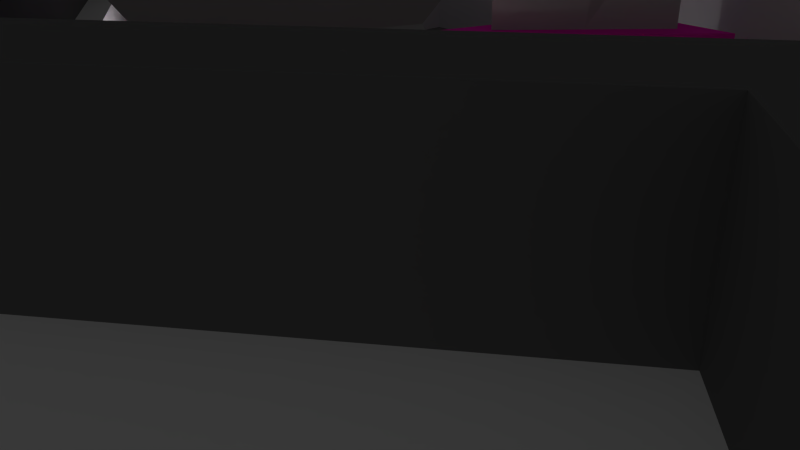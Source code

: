 # Source: level2_3.blend  (saved by Blender 2.74.0; exported with 4.5.12 LTS)
import bpy
from mathutils import Matrix  # noqa: F401  (used for matrix-valued properties, if any)

bpy.ops.wm.read_factory_settings(use_empty=True)
scene = bpy.context.scene
scene.name = 'Scene'

# ---- collections
col_collection_1 = bpy.data.collections.new('Collection 1'); scene.collection.children.link(col_collection_1)

# ---- materials (node trees are filled in below, after node groups)
mat_2_3_pillar_pink_top = bpy.data.materials.new('2-3_pillar_pink_top')
mat_2_3_pillar_pink_top.alpha_threshold = 0.0
mat_2_3_pillar_pink_top.use_transparent_shadow = False
mat_2_3_pillar_pink_top.diffuse_color = (0.5071, 0.5071, 0.5071, 1.0)
mat_2_3_pillar_pink_top.roughness = 0.5
mat_2_3_pillar_pink_top.line_color = (0.0, 0.0, 0.0, 1.0)
mat_2_3_pillar_purple_top = bpy.data.materials.new('2-3_pillar_purple_top')
mat_2_3_pillar_purple_top.alpha_threshold = 0.0
mat_2_3_pillar_purple_top.use_transparent_shadow = False
mat_2_3_pillar_purple_top.diffuse_color = (0.2079, 0.2079, 0.2079, 1.0)
mat_2_3_pillar_purple_top.roughness = 0.5
mat_2_3_pillar_red_top = bpy.data.materials.new('2-3_pillar_red_top')
mat_2_3_pillar_red_top.alpha_threshold = 0.0
mat_2_3_pillar_red_top.use_transparent_shadow = False
mat_2_3_pillar_red_top.diffuse_color = (0.6038, 0.6038, 0.6038, 1.0)
mat_2_3_pillar_red_top.roughness = 0.5
mat_2_3_upper_wall = bpy.data.materials.new('2-3_upper_wall')
mat_2_3_upper_wall.alpha_threshold = 0.0
mat_2_3_upper_wall.use_transparent_shadow = False
mat_2_3_upper_wall.diffuse_color = (0.1523, 0.1523, 0.1523, 1.0)
mat_2_3_upper_wall.roughness = 0.5
mat_2_3_pillar_red = bpy.data.materials.new('2-3_pillar_red')
mat_2_3_pillar_red.alpha_threshold = 0.0
mat_2_3_pillar_red.use_transparent_shadow = False
mat_2_3_pillar_red.diffuse_color = (0.8, 0.0, 0.00452, 1.0)
mat_2_3_pillar_red.roughness = 0.5
mat_2_3_pillar_red.line_color = (0.0, 0.0, 0.0, 1.0)
mat_2_3_pillar_purple = bpy.data.materials.new('2-3_pillar_purple')
mat_2_3_pillar_purple.alpha_threshold = 0.0
mat_2_3_pillar_purple.use_transparent_shadow = False
mat_2_3_pillar_purple.diffuse_color = (0.1133, 0.0, 0.8, 1.0)
mat_2_3_pillar_purple.roughness = 0.5
mat_2_3_pillar_purple.line_color = (0.0, 0.0, 0.0, 1.0)
mat_2_3_pillar_pink = bpy.data.materials.new('2-3_pillar_pink')
mat_2_3_pillar_pink.alpha_threshold = 0.0
mat_2_3_pillar_pink.use_transparent_shadow = False
mat_2_3_pillar_pink.diffuse_color = (0.8, 0.0588, 0.2285, 1.0)
mat_2_3_pillar_pink.roughness = 0.5
mat_2_3_pillar_pink.line_color = (0.0, 0.0, 0.0, 1.0)
mat_2_3_lower_wall = bpy.data.materials.new('2-3_lower_wall')
mat_2_3_lower_wall.alpha_threshold = 0.0
mat_2_3_lower_wall.use_transparent_shadow = False
mat_2_3_lower_wall.roughness = 0.5
mat_2_3_floor = bpy.data.materials.new('2-3_floor')
mat_2_3_floor.alpha_threshold = 0.0
mat_2_3_floor.use_transparent_shadow = False
mat_2_3_floor.diffuse_color = (0.2266, 0.2266, 0.2266, 1.0)
mat_2_3_floor.roughness = 0.5
mat_2_3_floor.line_color = (0.0, 0.0, 0.0, 1.0)
mat_2_3_pillar_magenta = bpy.data.materials.new('2-3_pillar_magenta')
mat_2_3_pillar_magenta.alpha_threshold = 0.0
mat_2_3_pillar_magenta.use_transparent_shadow = False
mat_2_3_pillar_magenta.diffuse_color = (1.0, 0.02543, 0.5568, 1.0)
mat_2_3_pillar_magenta.roughness = 0.5
mat_2_3_pillar_magenta.line_color = (0.0, 0.0, 0.0, 1.0)
mat_2_3_pillar_magenta_top = bpy.data.materials.new('2-3_pillar_magenta_top')
mat_2_3_pillar_magenta_top.alpha_threshold = 0.0
mat_2_3_pillar_magenta_top.use_transparent_shadow = False
mat_2_3_pillar_magenta_top.diffuse_color = (0.4672, 0.4672, 0.4672, 1.0)
mat_2_3_pillar_magenta_top.roughness = 0.5
mat_2_3_pillar_magenta_top.line_color = (0.0, 0.0, 0.0, 1.0)

# ---- material node trees

# ---- world
world_world = bpy.data.worlds.new('World'); scene.world = world_world
world_world.color = (0.05088, 0.05088, 0.05088)
world_world.use_sun_shadow = False
world_world.sun_shadow_jitter_overblur = 0.0
world_world.cycles.sampling_method = 'MANUAL'
world_world.cycles.sample_map_resolution = 256

# ---- cameras
cam_camera = bpy.data.cameras.new('Camera')
cam_camera.clip_end = 100.0
cam_camera.lens = 35.0
cam_camera.sensor_width = 32.0
cam_camera.sensor_height = 18.0
cam_camera.ortho_scale = 7.314
cam_camera.dof.focus_distance = 0.0
cam_camera.dof.aperture_fstop = 128.0

# ---- lights
light_hemi = bpy.data.lights.new('Hemi', 'SUN')
light_hemi.transmission_factor = 0.0
light_hemi.angle = 0.1993
light_hemi.energy = 1.0
light_hemi.shadow_buffer_clip_start = 0.5
light_hemi.shadow_soft_size = 0.1
light_hemi.shadow_cascade_max_distance = 1000.0
light_hemi.cycles.use_multiple_importance_sampling = False
light_lamp = bpy.data.lights.new('Lamp', 'POINT')
light_lamp.transmission_factor = 0.0
light_lamp.cutoff_distance = 30.0
light_lamp.energy = 100.0
light_lamp.shadow_buffer_clip_start = 1.001
light_lamp.shadow_soft_size = 0.1
light_lamp.shadow_maximum_resolution = 0.006
light_lamp.use_absolute_resolution = True
light_lamp.cycles.use_multiple_importance_sampling = False

# ---- meshes
me_cube_009 = bpy.data.meshes.new('Cube.009')
me_cube_009.from_pydata([(2.296, 0.7537, -0.7129), (0.2091, 1.987, -0.7129), (-1.876, -2.535, -0.7129), (1.745, 0.5559, -0.1799), (0.2302, 1.353, -0.1799), (-1.309, -1.997, -0.1799), (2.305, 0.8351, 0.344), (0.3144, 2.158, 0.344), (-1.938, -2.594, 0.344), (-1.233, -1.705, 0.5488), (0.286, 1.498, 0.5488), (1.628, 0.6064, 0.5488), (-0.8334, -0.274, -0.7129), (-0.5394, -0.3217, -0.1799), (-0.812, -0.2179, 0.344), (-0.4735, -0.1035, 0.5488)], [], [(12, 2, 5, 13), (3, 4, 7, 6), (2, 0, 3, 5), (0, 1, 4, 3), (14, 8, 9, 15), (13, 5, 8, 14), (5, 3, 6, 8), (8, 6, 11, 9), (11, 10, 15, 9), (6, 7, 10, 11), (4, 13, 14, 7), (7, 14, 15, 10), (1, 12, 13, 4), (0, 2, 12, 1)])
_uv = me_cube_009.uv_layers.new(name='UVMap')
_uv.uv.foreach_set('vector', [0.7552, 0.5633, 0.7558, 0.005802, 0.8798, 0.1691, 0.8798, 0.5818, 0.4974, 0.9746, 0.2337, 0.9849, 0.1862, 0.7935, 0.5536, 0.8189, 0.1763, 0.006584, 0.1763, 0.5893, 0.01692, 0.5287, 0.01757, 0.09209, 0.1025, 0.6212, 0.5325, 0.6099, 0.4744, 0.7935, 0.1709, 0.7769, 0.9098, 0.7049, 0.5109, 0.7049, 0.673, 0.6006, 0.9419, 0.6006, 0.3303, 0.5915, 0.3276, 0.1788, 0.4813, -0.002365, 0.4813, 0.5863, 0.1815, 0.5102, 0.1819, 0.07357, 0.3167, 0.006584, 0.3167, 0.6051, 0.9925, -0.001786, 0.9925, 0.6322, 0.8866, 0.5501, 0.8866, 0.1226, 0.2252, 0.9886, 0.007251, 0.9886, 0.04158, 0.7543, 0.06782, 0.5665, 0.523, 0.7192, 0.9835, 0.7192, 0.9177, 0.827, 0.6073, 0.827, 0.4891, 0.4155, 0.4864, 0.002786, 0.617, -0.002365, 0.617, 0.5863, 0.5233, 0.978, 0.9842, 0.978, 0.9471, 0.8588, 0.6363, 0.8588, 0.747, -0.002365, 0.747, 0.5551, 0.6224, 0.5367, 0.6219, 0.124, 0.04185, 0.5565, 0.03456, 0.6075, 0.02743, 0.5842, 0.0203, 0.5609])
me_cube_009.materials.append(mat_2_3_pillar_pink_top)
me_cube_009.use_remesh_preserve_volume = False
me_cube_009.use_remesh_preserve_attributes = False
me_cube_009.use_mirror_vertex_groups = False
me_cube_009.update()
me_cube_007 = bpy.data.meshes.new('Cube.007')
me_cube_007.from_pydata([(0.436, 2.384, -0.2145), (2.106, 1.898, -0.2145), (-0.5134, -1.803, -0.2145), (0.3009, 2.252, -0.5803), (2.022, 1.788, -0.5803), (-0.4116, -1.663, -0.5803), (-2.029, -2.479, -0.2145), (-1.911, -2.377, -0.5803), (-1.869, -2.284, -0.2145), (0.4016, 2.196, -0.2145), (1.94, 1.748, -0.2145), (-0.4729, -1.661, -0.2145), (-2.021, -2.47, 0.2013), (0.4344, 2.376, 0.2013), (2.099, 1.891, 0.2013), (-0.5115, -1.796, 0.2013), (-1.836, -2.244, 0.2013), (0.3946, 2.158, 0.2013), (1.906, 1.718, 0.2013), (-0.4647, -1.632, 0.2013), (-2.007, -2.453, 0.6065), (0.4314, 2.359, 0.6065), (2.084, 1.878, 0.6065), (-0.508, -1.784, 0.6065)], [], [(0, 1, 4, 3), (2, 6, 7, 5), (4, 1, 2, 5), (6, 2, 11, 8), (7, 6, 0, 3), (8, 11, 15, 12), (1, 0, 9, 10), (2, 1, 10, 11), (0, 6, 8, 9), (12, 15, 19, 16), (10, 9, 13, 14), (11, 10, 14, 15), (9, 8, 12, 13), (16, 19, 23, 20), (14, 13, 17, 18), (15, 14, 18, 19), (13, 12, 16, 17), (22, 21, 20, 23), (18, 17, 21, 22), (19, 18, 22, 23), (17, 16, 20, 21), (5, 7, 3, 4)])
_uv = me_cube_007.uv_layers.new(name='UVMap')
_uv.uv.foreach_set('vector', [0.8057, 0.5918, 0.8082, 0.2979, 0.8754, 0.3069, 0.8754, 0.608, 0.8057, 0.8854, 0.8071, 0.6114, 0.871, 0.6353, 0.871, 0.9109, 0.6575, 0.0203, 0.7199, 0.00169, 0.7199, 0.7312, 0.6577, 0.6993, 0.9785, 0.2981, 0.9785, 0.01773, 0.9983, 0.00169, 0.9983, 0.26, 0.4393, 0.02614, 0.5036, 0.00169, 0.5036, 0.9229, 0.4412, 0.8927, 0.8805, 0.038, 0.8805, 0.2904, 0.8058, 0.2747, 0.8058, 0.00169, 0.8984, 0.5918, 0.8984, 0.2979, 0.9315, 0.3012, 0.9315, 0.572, 0.9751, 0.00169, 0.9751, 0.7678, 0.9665, 0.7309, 0.9665, 0.02525, 0.9497, 0.00169, 0.9497, 0.9229, 0.9402, 0.8813, 0.9402, 0.03265, 0.9212, 0.5952, 0.9212, 0.8746, 0.8984, 0.8931, 0.8984, 0.6394, 0.7234, 0.2756, 0.7234, 0.004842, 0.8024, 0.00169, 0.8024, 0.2945, 0.5071, 0.705, 0.5071, 0.03305, 0.5796, 0.00169, 0.5796, 0.7285, 0.2884, 0.89, 0.2884, 0.04141, 0.3612, 0.00169, 0.3612, 0.9195, 0.7967, 0.6333, 0.7967, 0.8813, 0.7234, 0.8632, 0.7234, 0.5921, 0.9367, 0.00169, 0.9367, 0.2945, 0.8984, 0.2907, 0.8984, 0.0247, 0.963, 0.00169, 0.963, 0.7649, 0.9531, 0.7223, 0.9531, 0.02896, 0.8949, 0.00169, 0.8949, 0.9195, 0.884, 0.8713, 0.884, 0.03754, 0.2849, 0.9983, 0.00174, 0.9034, 0.1392, 0.00169, 0.2849, 0.2404, 0.7234, 0.5674, 0.7234, 0.3014, 0.8022, 0.2979, 0.8022, 0.5887, 0.654, 0.02738, 0.654, 0.6875, 0.5831, 0.7234, 0.5831, 0.00169, 0.3647, 0.88, 0.3647, 0.0463, 0.4359, 0.00169, 0.4359, 0.9132, 0.6568, 0.8994, 0.6108, 0.9556, 0.5623, 0.759, 0.6568, 0.7352])
me_cube_007.materials.append(mat_2_3_pillar_purple_top)
me_cube_007.use_remesh_preserve_volume = False
me_cube_007.use_remesh_preserve_attributes = False
me_cube_007.use_mirror_vertex_groups = False
me_cube_007.update()
me_cube_005 = bpy.data.meshes.new('Cube.005')
me_cube_005.from_pydata([(1.532, 0.9687, -0.8663), (0.489, 1.327, -0.8663), (1.654, 1.387, -0.8663), (-1.136, 0.2227, -0.8408), (-1.828, -0.8239, 0.601), (-0.5717, 1.379, 0.3456), (1.654, 1.387, 0.3456), (0.7927, -1.907, 0.708), (0.489, 1.327, 0.3456), (0.8907, -1.506, -0.8106), (-1.429, -3.394, 0.8798), (1.366, 0.3258, -0.8381), (-0.7947, 0.8365, 0.3456), (-1.429, -3.394, -0.7923), (1.532, 0.9687, 0.3456), (0.7927, -1.907, -0.8071), (0.2042, 0.4639, 0.3456), (-0.5717, 1.379, -0.8611), (1.366, 0.3258, 0.5292), (-0.1106, -0.5403, 0.7126), (-1.136, 0.2227, 0.7126), (-0.7947, 0.8365, -0.8604), (-1.535, -0.3773, -0.8292), (0.8907, -1.506, 0.3456), (-1.164, -2.55, 0.3456), (-1.535, -0.3773, 0.3456), (-1.828, -0.8239, -0.822), (0.8907, -1.506, 1.086), (-1.164, -2.55, 1.086), (-1.535, -0.3773, 1.086), (-0.7947, 0.8365, 0.7335), (1.532, 0.9687, 0.7335), (0.2042, 0.4639, 0.7335), (1.532, 0.9687, -0.1327), (1.366, 0.3258, -0.0636), (-0.7947, 0.8365, -0.09036), (-1.136, 0.2227, 0.1723), (-0.5717, 1.379, -0.1402), (1.654, 1.387, -0.1402), (0.489, 1.327, -0.1402), (-0.5717, 1.379, 0.1223), (1.654, 1.387, 0.1223), (0.489, 1.327, 0.1223), (-1.146, -2.536, -0.8012), (-0.1068, -0.5549, -0.8336), (0.2194, 0.4665, -0.8483)], [], [(8, 32, 31, 6), (39, 38, 2, 1), (14, 18, 34, 33), (19, 16, 12, 20), (18, 14, 16, 19), (29, 20, 36, 25), (17, 21, 35, 37), (10, 24, 25, 4), (7, 23, 24, 10), (24, 23, 27, 28), (25, 24, 28, 29), (28, 19, 20, 29), (27, 18, 19, 28), (16, 14, 31, 32), (12, 16, 32, 30), (32, 8, 5, 30), (40, 42, 39, 37), (42, 41, 38, 39), (10, 4, 26, 13), (36, 35, 21, 3), (20, 12, 35, 36), (3, 22, 25, 36), (18, 27, 23, 34), (7, 10, 13, 15), (4, 25, 22, 26), (37, 39, 1, 17), (23, 7, 15, 9), (33, 34, 11, 0), (11, 34, 23, 9), (8, 6, 41, 42), (5, 8, 42, 40), (38, 33, 0, 2), (14, 33, 38, 41), (6, 31, 14, 41), (12, 40, 37, 35), (30, 5, 40, 12), (13, 43, 9, 15), (11, 9, 43, 44), (0, 11, 44, 45), (1, 2, 0, 45), (21, 17, 1, 45), (21, 45, 44, 3), (3, 44, 43, 22), (22, 43, 13, 26)])
_uv = me_cube_005.uv_layers.new(name='UVMap')
_uv.uv.foreach_set('vector', [0.778, 0.08974, 0.8898, 0.001443, 0.8898, 0.1988, 0.8284, 0.2471, 0.778, 0.4182, 0.778, 0.25, 0.8829, 0.25, 0.8829, 0.4182, 0.859, 0.9425, 0.7952, 0.969, 0.7952, 0.8835, 0.859, 0.8735, 0.4408, 0.7199, 0.6017, 0.7281, 0.6017, 0.8816, 0.4893, 0.8978, 0.4137, 0.6324, 0.3435, 0.7026, 0.3062, 0.5087, 0.4137, 0.389, 0.9628, 0.7188, 0.8676, 0.665, 0.8676, 0.587, 0.9628, 0.612, 0.8927, 0.001443, 0.9755, 0.00154, 0.9755, 0.1127, 0.8927, 0.1055, 0.8647, 0.8706, 0.7952, 0.742, 0.8073, 0.435, 0.8647, 0.498, 0.7751, 0.3757, 0.7279, 0.4322, 0.6853, 0.1169, 0.7751, 0.001443, 0.1963, 0.7216, 0.1963, 0.389, 0.3033, 0.389, 0.3033, 0.7216, 0.6853, 0.7351, 0.6853, 0.435, 0.7923, 0.435, 0.7923, 0.7351, 0.6348, 0.3631, 0.6348, 0.6892, 0.4524, 0.717, 0.4408, 0.6015, 0.001445, 0.2791, 0.06277, 0.001443, 0.1934, 0.2069, 0.1934, 0.533, 0.9237, 0.7217, 0.9237, 0.9255, 0.8676, 0.9255, 0.8676, 0.7217, 0.9826, 0.8777, 0.9826, 0.9814, 0.9266, 0.9814, 0.9266, 0.8777, 0.144, 0.8777, 0.001445, 0.8777, 0.04056, 0.7317, 0.1391, 0.7243, 0.9645, 0.7217, 0.9645, 0.8748, 0.9266, 0.8748, 0.9266, 0.7217, 0.1848, 0.7243, 0.1848, 0.8924, 0.1468, 0.8924, 0.1468, 0.7243, 0.4408, 0.3602, 0.4768, 0.003918, 0.6824, 0.001443, 0.6824, 0.3573, 0.9634, 0.5841, 0.8676, 0.5462, 0.8676, 0.435, 0.9634, 0.4379, 0.9541, 0.25, 0.9541, 0.3593, 0.899, 0.3898, 0.8858, 0.2878, 0.1963, 0.7245, 0.2915, 0.7262, 0.2915, 0.8957, 0.1963, 0.8707, 0.3264, 0.9032, 0.3062, 0.7055, 0.4079, 0.7385, 0.4079, 0.9296, 0.219, 0.3849, 0.1963, 0.001443, 0.4379, 0.002783, 0.4379, 0.3861, 0.6754, 0.9263, 0.6046, 0.8895, 0.6046, 0.7199, 0.6754, 0.7209, 0.7902, 0.7379, 0.7902, 0.891, 0.6853, 0.891, 0.6861, 0.7379, 0.6377, 0.4154, 0.6768, 0.3631, 0.6768, 0.5818, 0.6377, 0.5823, 0.8927, 0.1255, 0.9565, 0.1156, 0.9565, 0.2274, 0.8927, 0.2314, 0.1685, 0.7214, 0.05658, 0.7189, 0.001445, 0.5359, 0.1685, 0.5395, 0.9893, 0.25, 0.9893, 0.4182, 0.957, 0.4182, 0.957, 0.25, 0.9663, 0.5881, 0.9663, 0.435, 0.9986, 0.435, 0.9986, 0.5881, 0.681, 0.69, 0.6377, 0.691, 0.6377, 0.5852, 0.681, 0.5852, 0.7658, 0.8939, 0.7658, 0.9629, 0.7225, 0.964, 0.7225, 0.9261, 0.7196, 0.9194, 0.7196, 0.9902, 0.6853, 0.9458, 0.6999, 0.8939, 0.001445, 0.9691, 0.02642, 0.8839, 0.0642, 0.8806, 0.0642, 0.9636, 0.1135, 0.8806, 0.1135, 0.9805, 0.08679, 0.9986, 0.06709, 0.912, 0.1555, 0.07357, 0.1562, 0.06317, 0.1778, 0.04572, 0.1779, 0.05048, 0.1778, 0.02388, 0.1778, 0.04572, 0.1562, 0.06317, 0.1626, 0.03801, 0.1778, 0.01622, 0.1778, 0.02388, 0.1626, 0.03801, 0.1633, 0.02566, 0.1639, 0.01526, 0.1779, 0.01119, 0.1778, 0.01622, 0.1633, 0.02566, 0.1497, 0.02448, 0.1507, 0.01777, 0.1639, 0.01526, 0.1633, 0.02566, 0.1497, 0.02448, 0.1633, 0.02566, 0.1626, 0.03801, 0.1475, 0.03233, 0.1475, 0.03233, 0.1626, 0.03801, 0.1562, 0.06317, 0.1445, 0.0402, 0.1445, 0.0402, 0.1562, 0.06317, 0.1555, 0.07357, 0.1424, 0.04604])
me_cube_005.materials.append(mat_2_3_pillar_red_top)
me_cube_005.use_remesh_preserve_volume = False
me_cube_005.use_remesh_preserve_attributes = False
me_cube_005.use_mirror_vertex_groups = False
me_cube_005.update()
me_cube_000 = bpy.data.meshes.new('Cube.000')
me_cube_000.from_pydata([(-1.284, -0.09425, -0.5429), (-1.118, 0.8763, -0.5429), (1.029, 0.838, -0.5429), (-0.2395, -0.7857, -0.5429), (-1.284, -0.09425, 0.5429), (-1.118, 0.8763, 0.5429), (1.029, 0.838, 0.5429), (-0.2395, -0.7857, 0.5429), (0.3023, -0.3673, 0.5429), (0.3023, -0.3673, -0.5429), (0.4337, -0.5142, -0.5429), (0.4337, -0.5142, 0.5429), (0.8999, -0.1139, -0.5429), (0.8999, -0.1139, 0.5429), (-1.151, -0.0554, -0.5429), (-1.038, 0.7629, -0.5429), (0.9186, 0.7533, -0.5429), (-0.2507, -0.6474, -0.5429), (-1.151, -0.0554, 0.5429), (-1.038, 0.7629, 0.5429), (0.9186, 0.7533, 0.5429), (-0.2507, -0.6474, 0.5429), (0.2952, -0.2286, 0.5429), (0.2952, -0.2286, -0.5429), (0.4253, -0.3756, -0.5429), (0.4253, -0.3756, 0.5429), (0.7777, -0.04816, -0.5429), (0.7777, -0.04816, 0.5429)], [], [(4, 5, 1, 0), (5, 6, 2, 1), (8, 7, 3, 9), (7, 4, 0, 3), (11, 8, 9, 10), (13, 11, 10, 12), (6, 13, 12, 2), (14, 15, 19, 18), (15, 16, 20, 19), (23, 17, 21, 22), (17, 14, 18, 21), (24, 23, 22, 25), (26, 24, 25, 27), (16, 26, 27, 20), (5, 4, 18, 19), (6, 5, 19, 20), (7, 8, 22, 21), (4, 7, 21, 18), (13, 6, 20, 27), (8, 11, 25, 22), (11, 13, 27, 25), (10, 24, 26, 12), (2, 12, 26, 16), (1, 2, 16, 15), (0, 1, 15, 14), (3, 0, 14, 17), (3, 17, 23, 9), (9, 23, 24, 10)])
_uv = me_cube_000.uv_layers.new(name='UVMap')
_uv.uv.foreach_set('vector', [0.9558, 0.4906, 0.9558, 0.4872, 0.9626, 0.4872, 0.9626, 0.4906, 0.9488, 0.5017, 0.9488, 0.4872, 0.9556, 0.4872, 0.9556, 0.5017, 0.9558, 0.4992, 0.9588, 0.4992, 0.9588, 0.5065, 0.9558, 0.5065, 0.9558, 0.499, 0.9558, 0.4906, 0.9626, 0.4906, 0.9626, 0.499, 0.9395, 0.5102, 0.9383, 0.5102, 0.9383, 0.5029, 0.9395, 0.5029, 0.9556, 0.5083, 0.9556, 0.5115, 0.9488, 0.5115, 0.9488, 0.5083, 0.9556, 0.5018, 0.9556, 0.5083, 0.9488, 0.5083, 0.9488, 0.5018, 0.5349, 0.0008063, 0.9337, 0.0008063, 0.9337, 0.2422, 0.5349, 0.2422, 0.9342, 0.9927, 0.00812, 0.9927, 0.00812, 0.7527, 0.9342, 0.7527, 0.01036, 0.005067, 0.5243, 0.005067, 0.5243, 0.2464, 0.01036, 0.2464, 0.7213, 0.4943, 0.01114, 0.4943, 0.01114, 0.253, 0.7213, 0.253, 0.7321, 0.2544, 0.9356, 0.2544, 0.9356, 0.4946, 0.7321, 0.4946, 0.9292, 0.7435, 0.6466, 0.7435, 0.6466, 0.5022, 0.9292, 0.5022, 0.6389, 0.7409, 0.007362, 0.7409, 0.007361, 0.4996, 0.6389, 0.4996, 0.9863, 0.003018, 0.9863, 0.1437, 0.9447, 0.1351, 0.9537, 0.01707, 0.9871, 0.6901, 0.9871, 0.9969, 0.9498, 0.9852, 0.9582, 0.7056, 0.9881, 0.1934, 0.9881, 0.281, 0.9501, 0.2911, 0.9494, 0.2031, 0.993, 0.5026, 0.993, 0.6817, 0.9567, 0.6694, 0.9577, 0.5155, 0.9884, 0.3706, 0.9884, 0.4935, 0.9559, 0.4809, 0.9451, 0.3769, 0.9517, 0.1695, 0.9521, 0.1413, 0.9806, 0.157, 0.9806, 0.185, 0.9849, 0.2879, 0.9849, 0.3664, 0.9417, 0.3601, 0.9481, 0.2986, 0.9401, 0.4989, 0.941, 0.4988, 0.9431, 0.5011, 0.9427, 0.502, 0.9487, 0.5027, 0.9427, 0.502, 0.9431, 0.5011, 0.9481, 0.502, 0.9487, 0.4882, 0.9487, 0.5027, 0.9481, 0.502, 0.948, 0.4887, 0.9425, 0.4872, 0.9487, 0.4882, 0.948, 0.4887, 0.9428, 0.4881, 0.9383, 0.4943, 0.9425, 0.4872, 0.9428, 0.4881, 0.9392, 0.4942, 0.9383, 0.4943, 0.9392, 0.4942, 0.9419, 0.4979, 0.941, 0.4979, 0.941, 0.4979, 0.9419, 0.4979, 0.941, 0.4988, 0.9401, 0.4989])
me_cube_000.materials.append(mat_2_3_upper_wall)
me_cube_000.use_remesh_preserve_volume = False
me_cube_000.use_remesh_preserve_attributes = False
me_cube_000.use_mirror_vertex_groups = False
me_cube_000.update()
me_cube_006 = bpy.data.meshes.new('Cube.006')
me_cube_006.from_pydata([(0.02146, -1.967, -0.4018), (0.02146, -1.967, 0.5), (1.281, -1.195, -0.4011), (1.281, -1.195, 0.5), (-1.238, -2.739, 0.5), (2.217, 2.409, -0.4011), (2.217, 2.409, 0.3879), (-0.3895, 2.401, -0.4011), (-0.3895, 2.401, 0.4224), (-1.745, -0.01529, -0.4011), (-1.745, -0.01529, 0.5), (-0.2938, 2.212, -0.4011), (-1.238, -2.739, -0.4025)], [], [(0, 12, 9, 2), (7, 9, 10, 8), (2, 3, 1, 0), (2, 9, 7, 5), (6, 3, 2, 5), (8, 6, 5, 7), (10, 3, 6, 8), (3, 10, 4, 1), (0, 1, 4, 12), (9, 12, 4, 10)])
_uv = me_cube_006.uv_layers.new(name='UVMap')
_uv.uv.foreach_set('vector', [0.6566, 0.1002, 0.6566, 0.1541, 0.5969, 0.1179, 0.6566, 0.04619, 0.00168, 0.9667, 0.001679, 0.6154, 0.153, 0.6154, 0.14, 0.9667, 0.4626, 0.8593, 0.3113, 0.8593, 0.3113, 0.6154, 0.4627, 0.6154, 0.5964, 0.1812, 0.5213, 0.1812, 0.5302, 0.08101, 0.5863, 0.04619, 0.7242, 0.9836, 0.7053, 0.541, 0.8567, 0.541, 0.8567, 0.9836, 0.9983, 0.541, 0.9925, 0.9712, 0.86, 0.9712, 0.86, 0.541, 0.5471, 0.6121, 0.001679, 0.6121, 0.07495, 0.001651, 0.4823, 0.1591, 0.9457, 0.001651, 0.9457, 0.5377, 0.5504, 0.2965, 0.7481, 0.1491, 0.1565, 0.6154, 0.3079, 0.6154, 0.3079, 0.8593, 0.1564, 0.8593, 0.5507, 0.9983, 0.5504, 0.541, 0.702, 0.541, 0.702, 0.9983])
me_cube_006.materials.append(mat_2_3_pillar_red)
me_cube_006.use_remesh_preserve_volume = False
me_cube_006.use_remesh_preserve_attributes = False
me_cube_006.use_mirror_vertex_groups = False
me_cube_006.update()
me_cube_004 = bpy.data.meshes.new('Cube.004')
me_cube_004.from_pydata([(2.734, 2.08, -0.3335), (2.734, 2.08, 0.3335), (0.0183, 2.885, -0.3335), (-0.2011, -2.016, -0.3335), (0.0183, 2.885, 0.3335), (-0.2011, -2.016, 0.3335), (-2.552, -2.949, -0.3335), (-2.552, -2.949, 0.3335)], [], [(5, 7, 6, 3), (6, 2, 0, 3), (7, 4, 2, 6), (1, 5, 3, 0), (5, 1, 4, 7), (4, 1, 0, 2)])
_uv = me_cube_004.uv_layers.new(name='UVMap')
_uv.uv.foreach_set('vector', [0.7171, 0.6654, 0.7171, 0.9986, 0.5807, 0.9986, 0.5807, 0.6654, 0.1063, 0.5054, 0.2138, 0.8936, 0.05844, 0.96, 0.03477, 0.6433, 0.8575, 0.001373, 0.8575, 0.8769, 0.7212, 0.8769, 0.7212, 0.001373, 0.7171, 0.001373, 0.7171, 0.6654, 0.5807, 0.6654, 0.5807, 0.001373, 0.2137, 0.6786, 0.002045, 0.001373, 0.5766, 0.0505, 0.5766, 0.926, 0.998, 0.001373, 0.998, 0.3904, 0.8616, 0.3904, 0.8616, 0.001373])
me_cube_004.materials.append(mat_2_3_pillar_purple)
me_cube_004.use_remesh_preserve_volume = False
me_cube_004.use_remesh_preserve_attributes = False
me_cube_004.use_mirror_vertex_groups = False
me_cube_004.update()
me_cube_003 = bpy.data.meshes.new('Cube.003')
me_cube_003.from_pydata([(-0.3373, 2.973, -0.4402), (2.833, 0.9024, -0.4402), (-2.608, -2.884, -0.4402), (-0.3373, 2.973, 0.4402), (2.833, 0.9024, 0.4402), (-2.608, -2.884, 0.4402), (0.1124, -0.991, 0.4402), (0.1124, -0.991, -0.4402)], [], [(1, 0, 3, 4), (0, 2, 5, 3), (7, 1, 4, 6), (0, 1, 7, 2), (2, 7, 6, 5), (3, 5, 6, 4)])
_uv = me_cube_003.uv_layers.new(name='UVMap')
_uv.uv.foreach_set('vector', [0.8632, 0.571, 0.8632, 0.001504, 0.9985, 0.001504, 0.9985, 0.571, 0.7248, 0.9463, 0.7248, 0.001504, 0.8601, 0.001504, 0.8601, 0.9463, 0.7218, 0.5, 0.7218, 0.9985, 0.5865, 0.9985, 0.5865, 0.5, 0.3213, 0.08921, 0.5303, 0.06166, 0.4923, 0.2284, 0.4544, 0.3952, 0.7218, 0.001504, 0.7218, 0.5, 0.5865, 0.5, 0.5865, 0.001504, 0.001537, 0.9258, 0.2015, 0.001504, 0.3925, 0.4637, 0.5834, 0.9258])
me_cube_003.materials.append(mat_2_3_pillar_pink)
me_cube_003.use_remesh_preserve_volume = False
me_cube_003.use_remesh_preserve_attributes = False
me_cube_003.use_mirror_vertex_groups = False
me_cube_003.update()
me_cube_001 = bpy.data.meshes.new('Cube.001')
me_cube_001.from_pydata([(-1.344, -0.1069, -0.6925), (-1.182, 0.8861, -0.6925), (1.067, 0.8544, -0.6925), (-0.2739, -0.813, -0.6925), (-1.344, -0.1069, 0.6925), (-1.182, 0.8861, 0.6925), (1.067, 0.8544, 0.6925), (-0.2739, -0.813, 0.6925), (0.3462, -0.3463, 0.6925), (0.3462, -0.3463, -0.6925), (0.4734, -0.5159, -0.6925), (0.4734, -0.5159, 0.6925), (0.9358, -0.1195, -0.6925), (0.9358, -0.1195, 0.6925), (-1.21, -0.06803, -0.6925), (-1.102, 0.7726, -0.6925), (0.9571, 0.7697, -0.6925), (-0.2851, -0.6746, -0.6925), (-1.21, -0.06803, 0.6925), (-1.102, 0.7726, 0.6925), (0.9571, 0.7697, 0.6925), (-0.2851, -0.6746, 0.6925), (0.3392, -0.2076, 0.6925), (0.3392, -0.2076, -0.6925), (0.465, -0.3773, -0.6925), (0.465, -0.3773, 0.6925), (0.8136, -0.05373, -0.6925), (0.8136, -0.05373, 0.6925)], [], [(4, 5, 1, 0), (5, 6, 2, 1), (8, 7, 3, 9), (7, 4, 0, 3), (11, 8, 9, 10), (13, 11, 10, 12), (6, 13, 12, 2), (14, 15, 19, 18), (15, 16, 20, 19), (23, 17, 21, 22), (17, 14, 18, 21), (24, 23, 22, 25), (26, 24, 25, 27), (16, 26, 27, 20), (5, 4, 18, 19), (6, 5, 19, 20), (7, 8, 22, 21), (4, 7, 21, 18), (13, 6, 20, 27), (8, 11, 25, 22), (11, 13, 27, 25), (3, 17, 23, 9), (9, 23, 24, 10), (10, 24, 26, 12), (3, 0, 14, 17), (0, 1, 15, 14), (2, 12, 26, 16), (1, 2, 16, 15)])
_uv = me_cube_001.uv_layers.new(name='UVMap')
_uv.uv.foreach_set('vector', [0.8602, 0.9385, 0.8602, 0.9343, 0.8718, 0.9343, 0.8718, 0.9385, 0.8602, 0.9341, 0.8602, 0.9172, 0.8718, 0.9172, 0.8718, 0.9341, 0.8765, 0.9276, 0.872, 0.9276, 0.872, 0.9172, 0.8765, 0.9172, 0.8602, 0.948, 0.8602, 0.9385, 0.8718, 0.9385, 0.8718, 0.948, 0.8737, 0.9382, 0.872, 0.9382, 0.872, 0.9278, 0.8737, 0.9278, 0.8458, 0.9388, 0.8458, 0.9354, 0.8575, 0.9354, 0.8575, 0.9388, 0.8458, 0.9462, 0.8458, 0.9388, 0.8575, 0.9388, 0.8575, 0.9462, 0.817, 0.9334, 0.3611, 0.9334, 0.3611, 0.7222, 0.817, 0.7222, 0.01542, 0.4677, 0.9883, 0.4677, 0.9883, 0.7078, 0.01542, 0.7078, 0.9856, 0.446, 0.582, 0.446, 0.582, 0.2348, 0.9856, 0.2348, 0.009498, 0.01455, 0.8499, 0.01455, 0.8499, 0.2257, 0.009498, 0.2257, 0.8573, 0.01455, 0.9913, 0.01455, 0.9913, 0.2257, 0.8573, 0.2257, 0.01911, 0.7211, 0.356, 0.7211, 0.356, 0.9322, 0.01911, 0.9322, 0.01113, 0.2348, 0.5753, 0.2348, 0.5753, 0.446, 0.01113, 0.446, 0.8775, 0.9154, 0.8775, 0.7188, 0.8188, 0.7188, 0.8188, 0.9154, 0.01734, 0.9967, 0.5153, 0.9967, 0.5153, 0.9399, 0.01734, 0.9399, 0.9381, 0.9154, 0.9381, 0.7188, 0.8794, 0.7188, 0.8794, 0.9154, 0.5194, 0.9959, 0.7674, 0.9959, 0.7674, 0.9391, 0.5194, 0.9391, 0.9988, 0.9154, 0.9988, 0.7188, 0.9401, 0.7188, 0.9401, 0.9154, 0.842, 0.9374, 0.7815, 0.9374, 0.7815, 0.9943, 0.842, 0.9943, 0.8748, 0.9981, 0.9978, 0.9981, 0.9978, 0.9413, 0.8748, 0.9413, 0.8458, 0.9253, 0.847, 0.9252, 0.851, 0.9299, 0.8498, 0.93, 0.8498, 0.93, 0.851, 0.9299, 0.8496, 0.9308, 0.8484, 0.9309, 0.8484, 0.9309, 0.8496, 0.9308, 0.8523, 0.9334, 0.8518, 0.9344, 0.8458, 0.9253, 0.8516, 0.9172, 0.852, 0.9182, 0.847, 0.9252, 0.8516, 0.9172, 0.86, 0.9183, 0.859, 0.919, 0.852, 0.9182, 0.86, 0.9352, 0.8518, 0.9344, 0.8523, 0.9334, 0.8593, 0.9344, 0.86, 0.9183, 0.86, 0.9352, 0.8593, 0.9344, 0.859, 0.919])
me_cube_001.materials.append(mat_2_3_lower_wall)
me_cube_001.use_remesh_preserve_volume = False
me_cube_001.use_remesh_preserve_attributes = False
me_cube_001.use_mirror_vertex_groups = False
me_cube_001.update()
me_plane = bpy.data.meshes.new('Plane')
me_plane.from_pydata([(0.5966, -0.1914, 0.005), (-1.058, -0.2083, 0.005), (0.7162, 0.8701, 0.005), (-0.9768, 0.8786, 0.005), (0.2096, -0.1953, 0.005), (0.3202, 0.8721, 0.005), (0.2977, -0.6245, 0.005), (0.1933, -0.4077, 0.005), (-0.2985, -0.9937, 0.005), (0.5966, -0.1914, -0.005), (-1.058, -0.2083, -0.005), (0.7162, 0.8701, -0.005), (-0.9768, 0.8786, -0.005), (0.2096, -0.1953, -0.005), (0.3202, 0.8721, -0.005), (0.2977, -0.6245, -0.005), (0.1933, -0.4077, -0.005), (-0.2985, -0.9937, -0.005)], [], [(4, 0, 2, 5), (1, 4, 5, 3), (0, 4, 7, 6), (1, 8, 7, 4), (14, 11, 9, 13), (12, 14, 13, 10), (15, 16, 13, 9), (13, 16, 17, 10), (3, 5, 14, 12), (2, 0, 9, 11), (1, 3, 12, 10), (5, 2, 11, 14), (6, 7, 16, 15), (0, 6, 15, 9), (7, 8, 17, 16), (8, 1, 10, 17)])
_uv = me_plane.uv_layers.new(name='UVMap')
_uv.uv.foreach_set('vector', [0.992, 0.8173, 0.9681, 0.982, 0.3858, 0.9861, 0.4069, 0.8173, 0.5395, 0.01423, 0.5302, 0.7908, 0.01618, 0.8553, 0.01618, 0.06082, 0.9554, 0.797, 0.6078, 0.7896, 0.5494, 0.5872, 0.5982, 0.3816, 0.9822, 0.8028, 0.5922, 0.3325, 0.8779, 0.02096, 0.9822, 0.009393, 0.7166, 0.1137, 0.6911, 0.1164, 0.6917, 0.04069, 0.7166, 0.03758, 0.637, 0.04297, 0.637, 0.1349, 0.5677, 0.1275, 0.5664, 0.03758, 0.6588, 0.1662, 0.6452, 0.1578, 0.6383, 0.1447, 0.6588, 0.1289, 0.6898, 0.1275, 0.676, 0.1262, 0.6383, 0.09088, 0.6898, 0.03758, 0.7179, 0.1295, 0.7179, 0.03758, 0.7186, 0.03758, 0.7186, 0.1295, 0.693, 0.1887, 0.693, 0.1178, 0.6937, 0.1178, 0.6937, 0.1887, 0.695, 0.1872, 0.695, 0.1178, 0.6956, 0.1178, 0.6956, 0.1872, 0.6621, 0.157, 0.6621, 0.1289, 0.6627, 0.1289, 0.6627, 0.157, 0.6647, 0.1289, 0.6647, 0.1459, 0.664, 0.1459, 0.664, 0.1289, 0.6608, 0.1289, 0.6608, 0.1659, 0.6601, 0.1659, 0.6601, 0.1289, 0.6969, 0.1707, 0.6969, 0.1178, 0.6976, 0.1178, 0.6976, 0.1707, 0.6911, 0.1896, 0.6911, 0.1178, 0.6917, 0.1178, 0.6917, 0.1896])
me_plane.materials.append(mat_2_3_floor)
me_plane.use_remesh_preserve_volume = False
me_plane.use_remesh_preserve_attributes = False
me_plane.use_mirror_vertex_groups = False
me_plane.update()
me_cube_002 = bpy.data.meshes.new('Cube.002')
me_cube_002.from_pydata([(-1.814, -2.379, -1.0), (-1.814, -2.379, 1.0), (-0.231, 1.467, -1.0), (-0.231, 1.467, 1.0), (0.01067, -0.5554, -1.0), (0.01067, -0.5554, 1.0), (2.035, 1.467, -1.0), (2.035, 1.467, 1.0)], [], [(1, 3, 2, 0), (3, 7, 6, 2), (7, 5, 4, 6), (5, 1, 0, 4), (1, 5, 7, 3), (2, 6, 4, 0)])
_uv = me_cube_002.uv_layers.new(name='UVMap')
_uv.uv.foreach_set('vector', [0.4728, 0.001824, 0.4728, 0.7606, 0.2124, 0.7606, 0.2124, 0.001824, 0.7383, 0.4152, 0.7383, 0.001824, 0.9987, 0.001824, 0.9987, 0.4152, 0.4754, 0.5238, 0.4754, 0.001824, 0.7357, 0.001824, 0.7357, 0.5238, 0.4754, 0.9982, 0.4754, 0.5275, 0.7357, 0.5275, 0.7357, 0.9982, 0.2098, 0.001824, 0.2098, 0.4725, 0.2098, 0.9945, 0.001302, 0.7021, 0.8359, 0.6896, 0.9124, 0.6176, 0.9124, 0.7461, 0.9124, 0.862])
me_cube_002.materials.append(mat_2_3_pillar_magenta)
me_cube_002.use_remesh_preserve_volume = False
me_cube_002.use_remesh_preserve_attributes = False
me_cube_002.use_mirror_vertex_groups = False
me_cube_002.update()
me_cube_008 = bpy.data.meshes.new('Cube.008')
me_cube_008.from_pydata([(-1.071, -1.278, -0.6412), (-1.071, -1.278, -0.05256), (-0.07376, 0.7538, -0.6412), (-0.07376, 0.7538, 1.493), (-0.004629, -0.2621, -0.6412), (0.1707, -0.1974, 0.1758), (1.062, 0.7538, -0.6412), (1.062, 0.7538, 0.9485)], [], [(1, 3, 2, 0), (3, 7, 6, 2), (7, 5, 4, 6), (5, 1, 0, 4), (5, 7, 3, 1), (2, 6, 4, 0)])
_uv = me_cube_008.uv_layers.new(name='UVMap')
_uv.uv.foreach_set('vector', [0.4021, 0.5841, 0.002585, 0.002569, 0.5542, 0.002569, 0.5542, 0.5841, 0.7856, 0.4301, 0.915, 0.57, 0.915, 0.9784, 0.7856, 0.9784, 0.3833, 0.9974, 0.04678, 0.7998, 0.002585, 0.5892, 0.3833, 0.5894, 0.7856, 0.425, 0.8454, 0.002619, 0.9974, 0.002569, 0.9974, 0.381, 0.7805, 0.3965, 0.7805, 0.785, 0.5594, 0.6713, 0.6158, 0.002569, 0.04996, 0.3097, 0.1309, 0.2298, 0.1309, 0.3729, 0.1309, 0.5159])
me_cube_008.materials.append(mat_2_3_pillar_magenta_top)
me_cube_008.use_remesh_preserve_volume = False
me_cube_008.use_remesh_preserve_attributes = False
me_cube_008.use_mirror_vertex_groups = False
me_cube_008.update()

# ---- objects
ob_hemi = bpy.data.objects.new('Hemi', light_hemi)
ob_2_3_pillar_pink_top = bpy.data.objects.new('2-3_pillar_pink_top', me_cube_009)
ob_2_3_pillar_purple_top = bpy.data.objects.new('2-3_pillar_purple_top', me_cube_007)
ob_2_3_pillar_red_top = bpy.data.objects.new('2-3_pillar_red_top', me_cube_005)
ob_2_3_upper_wall = bpy.data.objects.new('2-3_upper_wall', me_cube_000)
ob_2_3_pillar_red = bpy.data.objects.new('2-3_pillar_red', me_cube_006)
ob_2_3_pillar_purple = bpy.data.objects.new('2-3_pillar_purple', me_cube_004)
ob_2_3_pillar_pink = bpy.data.objects.new('2-3_pillar_pink', me_cube_003)
ob_2_3_lower_wall = bpy.data.objects.new('2-3_lower_wall', me_cube_001)
ob_2_3_floor = bpy.data.objects.new('2-3_floor', me_plane)
ob_lamp = bpy.data.objects.new('Lamp', light_lamp)
ob_camera = bpy.data.objects.new('Camera', cam_camera)
ob_2_3_pillar_magenta = bpy.data.objects.new('2-3_pillar_magenta', me_cube_002)
ob_2_3_pillar_magenta_top = bpy.data.objects.new('2-3_pillar_magenta_top', me_cube_008)

# ---- transforms, parenting, visibility, modifiers, constraints
ob_hemi.location = (4.107, 6.287, 19.97)
ob_hemi.hide_render = True
ob_hemi.lineart.crease_threshold = 0.0
ob_2_3_pillar_pink_top.location = (-1.583, -0.5212, 3.022)
ob_2_3_pillar_pink_top.rotation_euler = (0.0, -0.0, 3.142)
ob_2_3_pillar_pink_top.scale = (0.9, 0.9, 1.906)
ob_2_3_pillar_pink_top.lineart.crease_threshold = 0.0
ob_2_3_pillar_purple_top.location = (-6.155, 2.88, 2.06)
ob_2_3_pillar_purple_top.rotation_euler = (0.0, -0.0, 3.054)
ob_2_3_pillar_purple_top.scale = (0.5552, 0.9753, 1.666)
ob_2_3_pillar_purple_top.lineart.crease_threshold = 0.0
ob_2_3_pillar_red_top.location = (6.271, 4.764, 2.186)
ob_2_3_pillar_red_top.scale = (1.143, 1.441, 1.337)
ob_2_3_pillar_red_top.lineart.crease_threshold = 0.0
ob_2_3_upper_wall.location = (2.394, 1.723, 2.893)
ob_2_3_upper_wall.scale = (9.937, 9.937, 1.739)
ob_2_3_upper_wall.lineart.crease_threshold = 0.0
ob_2_3_pillar_red.location = (5.953, 3.565, 0.5105)
ob_2_3_pillar_red.scale = (1.143, 1.441, 1.337)
ob_2_3_pillar_red.lineart.crease_threshold = 0.0
ob_2_3_pillar_purple.location = (-6.118, 2.917, 0.5378)
ob_2_3_pillar_purple.rotation_euler = (0.0, -0.0, 3.054)
ob_2_3_pillar_purple.scale = (0.5552, 0.9753, 1.666)
ob_2_3_pillar_purple.lineart.crease_threshold = 0.0
ob_2_3_pillar_pink.location = (-1.875, -0.3844, 0.8248)
ob_2_3_pillar_pink.rotation_euler = (0.0, -0.0, 3.142)
ob_2_3_pillar_pink.scale = (0.9, 0.9, 1.906)
ob_2_3_pillar_pink.lineart.crease_threshold = 0.0
ob_2_3_lower_wall.location = (2.368, 1.959, 1.094)
ob_2_3_lower_wall.scale = (9.0, 9.0, 1.575)
ob_2_3_lower_wall.lineart.crease_threshold = 0.0
ob_2_3_floor.location = (3.208, 2.78, 0.01259)
ob_2_3_floor.scale = (11.25, 7.197, 14.68)
ob_2_3_floor.lineart.crease_threshold = 0.0
ob_lamp.location = (-5.195, -0.3503, 0.7262)
ob_lamp.rotation_euler = (0.6503, 0.05522, 1.866)
ob_lamp.lock_rotations_4d = False
ob_lamp.empty_display_type = 'ARROWS'
ob_lamp.color = (0.0, 0.0, 0.0, 0.0)
ob_lamp.lineart.crease_threshold = 0.0
ob_camera.location = (7.481, -6.508, 5.344)
ob_camera.rotation_euler = (1.109, 0.01082, 0.8149)
ob_camera.lock_rotations_4d = False
ob_camera.empty_display_type = 'ARROWS'
ob_camera.color = (0.0, 0.0, 0.0, 0.0)
ob_camera.display_type = 'WIRE'
ob_camera.lineart.crease_threshold = 0.0
ob_2_3_pillar_magenta.location = (-1.067, 5.544, 0.8738)
ob_2_3_pillar_magenta.scale = (1.0, 1.0, 0.8884)
ob_2_3_pillar_magenta.lineart.crease_threshold = 0.0
ob_2_3_pillar_magenta_top.location = (-0.9215, 5.826, 2.738)
ob_2_3_pillar_magenta_top.scale = (1.0, 1.08, 1.522)
ob_2_3_pillar_magenta_top.lineart.crease_threshold = 0.0

# ---- collection membership
col_collection_1.objects.link(ob_hemi)
col_collection_1.objects.link(ob_2_3_pillar_pink_top)
col_collection_1.objects.link(ob_2_3_pillar_purple_top)
col_collection_1.objects.link(ob_2_3_pillar_red_top)
col_collection_1.objects.link(ob_2_3_upper_wall)
col_collection_1.objects.link(ob_2_3_pillar_red)
col_collection_1.objects.link(ob_2_3_pillar_purple)
col_collection_1.objects.link(ob_2_3_pillar_pink)
col_collection_1.objects.link(ob_2_3_lower_wall)
col_collection_1.objects.link(ob_2_3_floor)
col_collection_1.objects.link(ob_lamp)
col_collection_1.objects.link(ob_camera)
col_collection_1.objects.link(ob_2_3_pillar_magenta)
col_collection_1.objects.link(ob_2_3_pillar_magenta_top)

# ---- scene / render settings (as saved in the file)
scene.camera = ob_camera
scene.frame_start = 1; scene.frame_end = 250; scene.frame_set(44)
scene.render.engine = 'BLENDER_EEVEE_NEXT'
scene.render.image_settings.color_mode = 'RGB'
scene.render.image_settings.compression = 90
scene.render.resolution_percentage = 50
scene.render.dither_intensity = 0.0
scene.cycles.use_denoising = False
scene.cycles.samples = 10
scene.cycles.sampling_pattern = 'TABULATED_SOBOL'
scene.cycles.light_sampling_threshold = 0.0
scene.cycles.use_adaptive_sampling = False
scene.cycles.use_light_tree = False
scene.cycles.blur_glossy = 0.0
scene.cycles.volume_bounces = 1
scene.cycles.pixel_filter_type = 'GAUSSIAN'
scene.cycles.sample_clamp_indirect = 0.0
scene.view_settings.view_transform = 'Standard'
bpy.context.view_layer.update()
